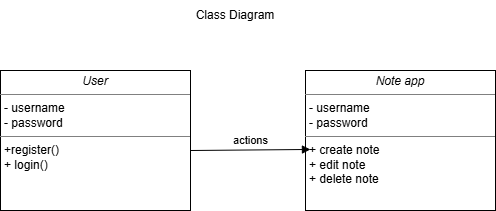

The diagram above was exported from draw.io. Its source (the exported page's mxGraphModel, read from the mxfile embedded in the PNG):
<mxGraphModel dx="1025" dy="451" grid="1" gridSize="10" guides="1" tooltips="1" connect="1" arrows="1" fold="1" page="1" pageScale="1" pageWidth="850" pageHeight="1100" math="0" shadow="0">
  <root>
    <mxCell id="0" />
    <mxCell id="1" parent="0" />
    <mxCell id="JB9P_use2Q7IEnkumPeO-1" parent="1" style="text;html=1;whiteSpace=wrap;strokeColor=none;fillColor=none;align=center;verticalAlign=middle;rounded=0;" value="Class Diagram" vertex="1">
      <mxGeometry height="30" width="210" x="250" y="50" as="geometry" />
    </mxCell>
    <mxCell id="JB9P_use2Q7IEnkumPeO-3" parent="1" style="verticalAlign=top;align=left;overflow=fill;html=1;whiteSpace=wrap;" value="&lt;p style=&quot;margin:0px;margin-top:4px;text-align:center;&quot;&gt;&lt;i&gt;User&lt;/i&gt;&lt;/p&gt;&lt;hr size=&quot;1&quot; style=&quot;border-style:solid;&quot;&gt;&lt;p style=&quot;margin:0px;margin-left:4px;&quot;&gt;- username&lt;br&gt;- password&lt;/p&gt;&lt;hr size=&quot;1&quot; style=&quot;border-style:solid;&quot;&gt;&lt;p style=&quot;margin:0px;margin-left:4px;&quot;&gt;+register()&lt;br&gt;+ login()&lt;/p&gt;" vertex="1">
      <mxGeometry height="140" width="190" x="120" y="120" as="geometry" />
    </mxCell>
    <mxCell id="JB9P_use2Q7IEnkumPeO-4" parent="1" style="verticalAlign=top;align=left;overflow=fill;html=1;whiteSpace=wrap;" value="&lt;p style=&quot;margin:0px;margin-top:4px;text-align:center;&quot;&gt;&lt;i&gt;Note app&lt;/i&gt;&lt;/p&gt;&lt;hr size=&quot;1&quot; style=&quot;border-style:solid;&quot;&gt;&lt;p style=&quot;margin:0px;margin-left:4px;&quot;&gt;- username&lt;br&gt;- password&lt;/p&gt;&lt;hr size=&quot;1&quot; style=&quot;border-style:solid;&quot;&gt;&lt;p style=&quot;margin:0px;margin-left:4px;&quot;&gt;+ create note&lt;br&gt;+ edit note&lt;/p&gt;&lt;p style=&quot;margin:0px;margin-left:4px;&quot;&gt;+ delete note&lt;/p&gt;" vertex="1">
      <mxGeometry height="140" width="190" x="425" y="120" as="geometry" />
    </mxCell>
    <mxCell id="JB9P_use2Q7IEnkumPeO-5" edge="1" parent="1" style="html=1;verticalAlign=bottom;endArrow=block;curved=0;rounded=0;entryX=0.026;entryY=0.564;entryDx=0;entryDy=0;entryPerimeter=0;" target="JB9P_use2Q7IEnkumPeO-4" value="actions">
      <mxGeometry relative="1" width="80" as="geometry">
        <mxPoint x="310" y="200" as="sourcePoint" />
        <mxPoint x="420" y="199" as="targetPoint" />
      </mxGeometry>
    </mxCell>
  </root>
</mxGraphModel>